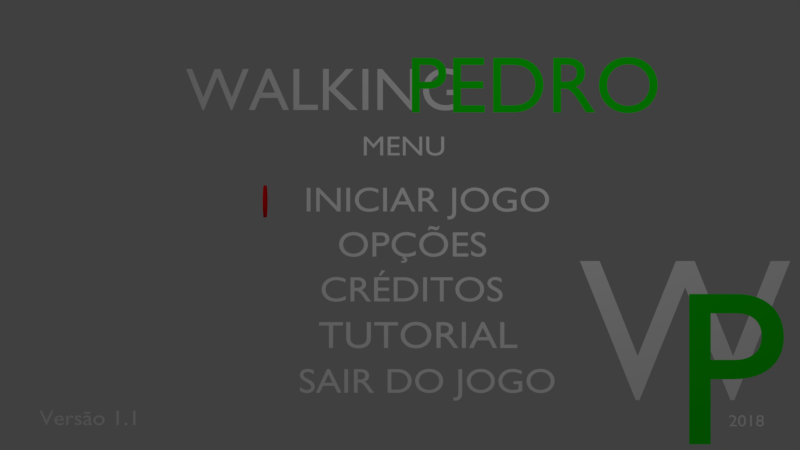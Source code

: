 # Source: menuprinc2.blend  (saved by Blender 2.79.0; exported with 4.5.12 LTS)
import bpy
from mathutils import Matrix  # noqa: F401  (used for matrix-valued properties, if any)

bpy.ops.wm.read_factory_settings(use_empty=True)
scene = bpy.context.scene
scene.name = 'Scene'

# ---- collections
col_collection_1 = bpy.data.collections.new('Collection 1'); scene.collection.children.link(col_collection_1)

# ---- materials (node trees are filled in below, after node groups)
mat_material_002 = bpy.data.materials.new('Material.002')
mat_material_002.alpha_threshold = 0.0
mat_material_002.use_transparent_shadow = False
mat_material_002.preview_render_type = 'FLAT'
mat_material_002.diffuse_color = (1.0, 0.0, 0.001945, 1.0)
mat_material_002.roughness = 0.5
mat_material_004 = bpy.data.materials.new('Material.004')
mat_material_004.alpha_threshold = 0.0
mat_material_004.use_transparent_shadow = False
mat_material_004.diffuse_color = (0.005004, 0.8, 0.0, 1.0)
mat_material_004.roughness = 0.5
mat_material_001 = bpy.data.materials.new('Material.001')
mat_material_001.alpha_threshold = 0.0
mat_material_001.use_transparent_shadow = False
mat_material_001.diffuse_color = (1.0, 1.0, 1.0, 1.0)
mat_material_001.roughness = 0.5
mat_material_003 = bpy.data.materials.new('Material.003')
mat_material_003.alpha_threshold = 0.0
mat_material_003.use_transparent_shadow = False
mat_material_003.roughness = 0.5

# ---- material node trees

# ---- world
world_world = bpy.data.worlds.new('World'); scene.world = world_world
world_world.color = (0.05088, 0.05088, 0.05088)
world_world.use_sun_shadow = False
world_world.sun_shadow_jitter_overblur = 0.0
world_world.cycles.sampling_method = 'MANUAL'

# ---- cameras
cam_camera_001 = bpy.data.cameras.new('Camera.001')
cam_camera_001.type = 'ORTHO'
cam_camera_001.clip_end = 100.0
cam_camera_001.lens = 35.0
cam_camera_001.sensor_width = 32.0
cam_camera_001.sensor_height = 18.0
cam_camera_001.ortho_scale = 7.314
cam_camera_001.dof.focus_distance = 0.0
cam_camera_001.dof.aperture_fstop = 128.0

# ---- lights
light_lamp = bpy.data.lights.new('Lamp', 'POINT')
light_lamp.transmission_factor = 0.0
light_lamp.cutoff_distance = 30.0
light_lamp.energy = 100.0
light_lamp.shadow_buffer_clip_start = 1.001
light_lamp.shadow_soft_size = 0.1
light_lamp.shadow_maximum_resolution = 0.006
light_lamp.use_absolute_resolution = True

# ---- meshes
me_circle = bpy.data.meshes.new('Circle')
me_circle.from_pydata([(-0.03296, 0.4414, -0.1018), (-0.1464, 0.4302, -0.1018), (-0.2554, 0.3971, -0.1018), (-0.3559, 0.3434, -0.1018), (-0.444, 0.2711, -0.1018), (-0.5163, 0.183, -0.1018), (-0.5701, 0.0825, -0.1018), (-0.6031, -0.02656, -0.1018), (-0.6143, -0.14, -0.1018), (-0.6031, -0.2534, -0.1018), (-0.5701, -0.3624, -0.1018), (-0.5163, -0.463, -0.1018), (-0.444, -0.5511, -0.1018), (-0.3559, -0.6234, -0.1018), (-0.2554, -0.6771, -0.1018), (-0.1464, -0.7102, -0.1018), (-0.03296, -0.7213, -0.1018), (0.08045, -0.7102, -0.1018), (0.1895, -0.6771, -0.1018), (0.29, -0.6234, -0.1018), (0.3781, -0.5511, -0.1018), (0.4504, -0.463, -0.1018), (0.5041, -0.3624, -0.1018), (0.5372, -0.2534, -0.1018), (0.5484, -0.14, -0.1018), (0.5372, -0.02655, -0.1018), (0.5041, 0.0825, -0.1018), (0.4504, 0.183, -0.1018), (0.3781, 0.2711, -0.1018), (0.29, 0.3434, -0.1018), (0.1895, 0.3971, -0.1018), (0.08045, 0.4302, -0.1018), (-0.03296, 0.4414, -7.156e-05), (-0.1464, 0.4302, -7.156e-05), (-0.2554, 0.3971, -7.156e-05), (-0.3559, 0.3434, -7.156e-05), (-0.444, 0.2711, -7.156e-05), (-0.5163, 0.183, -7.156e-05), (-0.5701, 0.0825, -7.156e-05), (-0.6031, -0.02656, -7.156e-05), (-0.6143, -0.14, -7.156e-05), (-0.6031, -0.2534, -7.156e-05), (-0.5701, -0.3624, -7.156e-05), (-0.5163, -0.463, -7.156e-05), (-0.444, -0.5511, -7.156e-05), (-0.3559, -0.6234, -7.156e-05), (-0.2554, -0.6771, -7.156e-05), (-0.1464, -0.7102, -7.156e-05), (-0.03296, -0.7213, -7.156e-05), (0.08045, -0.7102, -7.156e-05), (0.1895, -0.6771, -7.156e-05), (0.29, -0.6234, -7.156e-05), (0.3781, -0.5511, -7.156e-05), (0.4504, -0.463, -7.156e-05), (0.5041, -0.3624, -7.156e-05), (0.5372, -0.2534, -7.156e-05), (0.5484, -0.14, -7.156e-05), (0.5372, -0.02655, -7.156e-05), (0.5041, 0.0825, -7.156e-05), (0.4504, 0.183, -7.156e-05), (0.3781, 0.2711, -7.156e-05), (0.29, 0.3434, -7.156e-05), (0.1895, 0.3971, -7.156e-05), (0.08045, 0.4302, -7.156e-05)], [], [(1, 0, 16, 15), (17, 16, 0, 31), (18, 17, 31, 30), (19, 18, 30, 29), (20, 19, 29, 28), (21, 20, 28, 27), (22, 21, 27, 26), (23, 22, 26, 25), (24, 23, 25), (2, 1, 15, 14), (3, 2, 14, 13), (4, 3, 13, 12), (5, 4, 12, 11), (6, 5, 11, 10), (7, 6, 10, 9), (8, 7, 9), (33, 47, 48, 32), (49, 63, 32, 48), (50, 62, 63, 49), (51, 61, 62, 50), (52, 60, 61, 51), (53, 59, 60, 52), (54, 58, 59, 53), (55, 57, 58, 54), (56, 57, 55), (34, 46, 47, 33), (35, 45, 46, 34), (36, 44, 45, 35), (37, 43, 44, 36), (38, 42, 43, 37), (39, 41, 42, 38), (40, 41, 39), (22, 23, 55, 54), (9, 10, 42, 41), (23, 24, 56, 55), (10, 11, 43, 42), (24, 25, 57, 56), (11, 12, 44, 43), (25, 26, 58, 57), (12, 13, 45, 44), (26, 27, 59, 58), (13, 14, 46, 45), (0, 1, 33, 32), (27, 28, 60, 59), (14, 15, 47, 46), (1, 2, 34, 33), (28, 29, 61, 60), (15, 16, 48, 47), (2, 3, 35, 34), (29, 30, 62, 61), (16, 17, 49, 48), (3, 4, 36, 35), (30, 31, 63, 62), (17, 18, 50, 49), (4, 5, 37, 36), (31, 0, 32, 63), (18, 19, 51, 50), (5, 6, 38, 37), (19, 20, 52, 51), (6, 7, 39, 38), (20, 21, 53, 52), (7, 8, 40, 39), (21, 22, 54, 53), (8, 9, 41, 40)])
me_circle.materials.append(mat_material_002)
me_circle.use_remesh_preserve_volume = False
me_circle.use_remesh_preserve_attributes = False
me_circle.use_mirror_vertex_groups = False
me_circle.update()

# ---- curves / text
txt_text_001 = bpy.data.curves.new('Text.001', 'FONT')
txt_text_001.dimensions = '2D'
txt_text_001.body = 'PEDRO'
txt_text_001.materials.append(mat_material_004)
txt_text_001.use_path_clamp = True
txt_text_001.bevel_resolution = 0
txt_text_002 = bpy.data.curves.new('Text.002', 'FONT')
txt_text_002.dimensions = '2D'
txt_text_002.body = 'MENU'
txt_text_002.materials.append(mat_material_001)
txt_text_002.use_path_clamp = True
txt_text_002.bevel_resolution = 0
txt_text_003 = bpy.data.curves.new('Text.003', 'FONT')
txt_text_003.dimensions = '2D'
txt_text_003.body = 'INICIAR JOGO'
txt_text_003.materials.append(mat_material_001)
txt_text_003.use_path_clamp = True
txt_text_003.bevel_resolution = 0
txt_text_004 = bpy.data.curves.new('Text.004', 'FONT')
txt_text_004.dimensions = '2D'
txt_text_004.body = 'OPÇÕES'
txt_text_004.materials.append(mat_material_001)
txt_text_004.use_path_clamp = True
txt_text_004.bevel_resolution = 0
txt_text_005 = bpy.data.curves.new('Text.005', 'FONT')
txt_text_005.dimensions = '2D'
txt_text_005.body = 'CRÉDITOS'
txt_text_005.materials.append(mat_material_001)
txt_text_005.use_path_clamp = True
txt_text_005.bevel_resolution = 0
txt_text_006 = bpy.data.curves.new('Text.006', 'FONT')
txt_text_006.dimensions = '2D'
txt_text_006.body = 'TUTORIAL'
txt_text_006.materials.append(mat_material_001)
txt_text_006.use_path_clamp = True
txt_text_006.bevel_resolution = 0
txt_text_007 = bpy.data.curves.new('Text.007', 'FONT')
txt_text_007.dimensions = '2D'
txt_text_007.body = 'SAIR DO JOGO'
txt_text_007.materials.append(mat_material_001)
txt_text_007.use_path_clamp = True
txt_text_007.bevel_resolution = 0
txt_text_008 = bpy.data.curves.new('Text.008', 'FONT')
txt_text_008.dimensions = '2D'
txt_text_008.body = 'W'
txt_text_008.materials.append(mat_material_001)
txt_text_008.use_path_clamp = True
txt_text_008.bevel_resolution = 0
txt_text_012 = bpy.data.curves.new('Text.012', 'FONT')
txt_text_012.dimensions = '2D'
txt_text_012.body = 'P'
txt_text_012.materials.append(mat_material_004)
txt_text_012.use_path_clamp = True
txt_text_012.bevel_resolution = 0
txt_text_010 = bpy.data.curves.new('Text.010', 'FONT')
txt_text_010.dimensions = '2D'
txt_text_010.body = 'Versão 1.1'
txt_text_010.materials.append(mat_material_001)
txt_text_010.use_path_clamp = True
txt_text_010.bevel_resolution = 0
txt_text_011 = bpy.data.curves.new('Text.011', 'FONT')
txt_text_011.dimensions = '2D'
txt_text_011.body = '2018'
txt_text_011.materials.append(mat_material_001)
txt_text_011.use_path_clamp = True
txt_text_011.bevel_resolution = 0
txt_text = bpy.data.curves.new('Text', 'FONT')
txt_text.dimensions = '2D'
txt_text.body = 'WALKING'
txt_text.materials.append(mat_material_003)
txt_text.use_path_clamp = True
txt_text.bevel_resolution = 0

# ---- objects
ob_camera = bpy.data.objects.new('Camera', cam_camera_001)
ob_circle = bpy.data.objects.new('Circle', me_circle)
ob_lamp = bpy.data.objects.new('Lamp', light_lamp)
ob_text_001 = bpy.data.objects.new('Text.001', txt_text_001)
ob_text_002 = bpy.data.objects.new('Text.002', txt_text_002)
ob_text_003 = bpy.data.objects.new('Text.003', txt_text_003)
ob_text_004 = bpy.data.objects.new('Text.004', txt_text_004)
ob_text_005 = bpy.data.objects.new('Text.005', txt_text_005)
ob_text_006 = bpy.data.objects.new('Text.006', txt_text_006)
ob_text_007 = bpy.data.objects.new('Text.007', txt_text_007)
ob_text_008 = bpy.data.objects.new('Text.008', txt_text_008)
ob_text_009 = bpy.data.objects.new('Text.009', txt_text_012)
ob_text_010 = bpy.data.objects.new('Text.010', txt_text_010)
ob_text_011 = bpy.data.objects.new('Text.011', txt_text_011)
ob_text = bpy.data.objects.new('Text', txt_text)

# ---- transforms, parenting, visibility, modifiers, constraints
ob_camera.location = (7.481, -0.2668, 3.483)
ob_camera.rotation_euler = (1.571, -4.371e-08, 1.571)
ob_camera.lock_rotations_4d = False
ob_camera.empty_display_type = 'ARROWS'
ob_camera.color = (0.0, 0.0, 0.0, 0.0)
ob_camera.display_type = 'WIRE'
ob_camera.lineart.crease_threshold = 0.0
ob_circle.location = (-0.6079, -1.488, 3.665)
ob_circle.rotation_euler = (1.571, -0.0, 6.215)
ob_circle.scale = (-0.2533, -0.2533, -0.2533)
ob_circle.lineart.crease_threshold = 0.0
ob_lamp.location = (4.076, 1.005, 5.904)
ob_lamp.rotation_euler = (0.6503, 0.05522, 1.866)
ob_lamp.lock_rotations_4d = False
ob_lamp.empty_display_type = 'ARROWS'
ob_lamp.color = (0.0, 0.0, 0.0, 0.0)
ob_lamp.lineart.crease_threshold = 0.0
ob_text_001.location = (0.1201, -0.2107, 4.514)
ob_text_001.rotation_euler = (1.571, -0.0, 1.571)
ob_text_001.scale = (0.7312, 0.7312, 0.7312)
ob_text_001.color = (0.00965, 1.0, 0.0, 1.0)
ob_text_001.lineart.crease_threshold = 0.0
ob_text_002.location = (0.0, -0.6195, 4.121)
ob_text_002.rotation_euler = (1.571, -0.0, 1.571)
ob_text_002.scale = (0.2785, 0.2516, 0.2785)
ob_text_002.lineart.crease_threshold = 0.0
ob_text_003.location = (0.0, -1.148, 3.608)
ob_text_003.rotation_euler = (1.571, -0.0, 1.571)
ob_text_003.scale = (0.3515, 0.3176, 0.3515)
ob_text_003.lineart.crease_threshold = 0.0
ob_text_004.location = (0.0, -0.8406, 3.196)
ob_text_004.rotation_euler = (1.571, -0.0, 1.571)
ob_text_004.scale = (0.3589, 0.3243, 0.3589)
ob_text_004.lineart.crease_threshold = 0.0
ob_text_005.location = (0.0, -1.002, 2.786)
ob_text_005.rotation_euler = (1.571, -0.0, 1.571)
ob_text_005.scale = (0.3583, 0.3237, 0.3583)
ob_text_005.lineart.crease_threshold = 0.0
ob_text_006.location = (0.0, -1.015, 2.36)
ob_text_006.rotation_euler = (1.571, -0.0, 1.571)
ob_text_006.scale = (0.3837, 0.3466, 0.3837)
ob_text_006.lineart.crease_threshold = 0.0
ob_text_007.location = (0.0, -1.197, 1.951)
ob_text_007.rotation_euler = (1.571, -0.0, 1.571)
ob_text_007.scale = (0.3496, 0.3159, 0.3496)
ob_text_007.lineart.crease_threshold = 0.0
ob_text_008.location = (-0.6079, 1.376, 1.895)
ob_text_008.rotation_euler = (1.571, -0.0, 1.571)
ob_text_008.scale = (1.848, 1.848, 1.848)
ob_text_008.show_texture_space = True
ob_text_008.lineart.crease_threshold = 0.0
ob_text_009.location = (-0.6079, 2.234, 1.48)
ob_text_009.rotation_euler = (1.571, -0.0, 1.571)
ob_text_009.scale = (2.015, 2.015, 2.015)
ob_text_009.lineart.crease_threshold = 0.0
ob_text_010.location = (0.0, -3.564, 1.656)
ob_text_010.rotation_euler = (1.571, -0.0, 1.571)
ob_text_010.scale = (0.2118, 0.1914, 0.2118)
ob_text_010.lineart.crease_threshold = 0.0
ob_text_011.location = (0.0, 2.735, 1.644)
ob_text_011.rotation_euler = (1.571, -0.0, 1.571)
ob_text_011.scale = (0.1646, 0.1487, 0.1646)
ob_text_011.lineart.crease_threshold = 0.0
ob_text.location = (0.1201, -2.224, 4.536)
ob_text.rotation_euler = (1.571, -0.0, 1.571)
ob_text.scale = (0.5502, 0.5502, 0.5502)
ob_text.lineart.crease_threshold = 0.0

# ---- collection membership
col_collection_1.objects.link(ob_camera)
col_collection_1.objects.link(ob_circle)
col_collection_1.objects.link(ob_lamp)
col_collection_1.objects.link(ob_text_001)
col_collection_1.objects.link(ob_text_002)
col_collection_1.objects.link(ob_text_003)
col_collection_1.objects.link(ob_text_004)
col_collection_1.objects.link(ob_text_005)
col_collection_1.objects.link(ob_text_006)
col_collection_1.objects.link(ob_text_007)
col_collection_1.objects.link(ob_text_008)
col_collection_1.objects.link(ob_text_009)
col_collection_1.objects.link(ob_text_010)
col_collection_1.objects.link(ob_text_011)
col_collection_1.objects.link(ob_text)

# ---- scene / render settings (as saved in the file)
scene.camera = ob_camera
scene.frame_start = 1; scene.frame_end = 27; scene.frame_set(18)
scene.render.engine = 'BLENDER_EEVEE_NEXT'
scene.render.resolution_percentage = 50
scene.render.dither_intensity = 0.0
scene.cycles.use_denoising = False
scene.cycles.samples = 128
scene.cycles.sampling_pattern = 'TABULATED_SOBOL'
scene.cycles.use_adaptive_sampling = False
scene.cycles.use_light_tree = False
scene.cycles.blur_glossy = 0.0
scene.cycles.sample_clamp_indirect = 0.0
scene.view_settings.view_transform = 'Standard'
bpy.context.view_layer.update()

